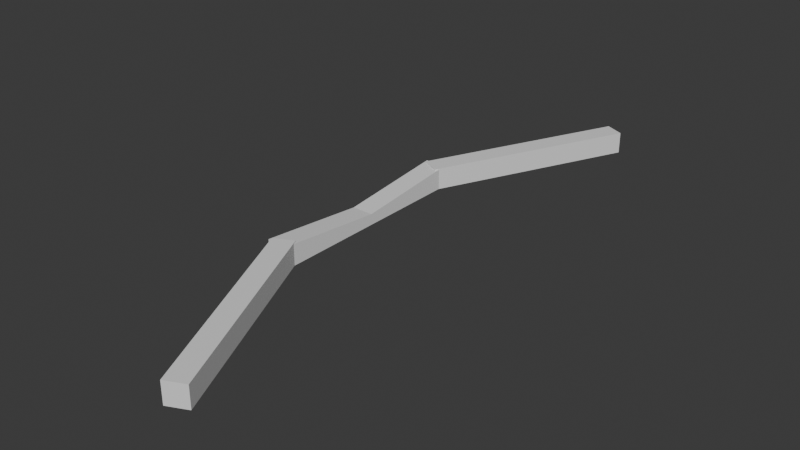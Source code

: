 # Source: bow.blend  (saved by Blender 4.3.34; exported with 4.5.12 LTS)
import bpy
from mathutils import Matrix  # noqa: F401  (used for matrix-valued properties, if any)

bpy.ops.wm.read_factory_settings(use_empty=True)
scene = bpy.context.scene
scene.name = 'Scene'

# ---- collections
col_collection = bpy.data.collections.new('Collection'); scene.collection.children.link(col_collection)

# ---- materials (node trees are filled in below, after node groups)
mat_material_004 = bpy.data.materials.new('Material.004')
mat_material_004.alpha_threshold = 0.0
mat_material_004.roughness = 0.5
mat_material_004.line_color = (0.0, 0.0, 0.0, 1.0)
mat_material = bpy.data.materials.new('Material')
mat_material.alpha_threshold = 0.0
mat_material.roughness = 0.5
mat_material.line_color = (0.0, 0.0, 0.0, 1.0)
mat_material_002 = bpy.data.materials.new('Material.002')
mat_material_002.alpha_threshold = 0.0
mat_material_002.roughness = 0.5
mat_material_002.line_color = (0.0, 0.0, 0.0, 1.0)
mat_material_003 = bpy.data.materials.new('Material.003')
mat_material_003.alpha_threshold = 0.0
mat_material_003.roughness = 0.5
mat_material_003.line_color = (0.0, 0.0, 0.0, 1.0)
mat_material_006 = bpy.data.materials.new('Material.006')
mat_material_006.alpha_threshold = 0.0
mat_material_006.roughness = 0.5
mat_material_006.line_color = (0.0, 0.0, 0.0, 1.0)

# ---- material node trees
mat_material_004.use_nodes = True; mat_material_004.node_tree.nodes.clear()
_N = mat_material_004.node_tree.nodes; _L = mat_material_004.node_tree.links
n0 = _N.new('ShaderNodeOutputMaterial'); n0.name = 'Material Output'; n0.location = (300, 300)
n1 = _N.new('ShaderNodeBsdfPrincipled'); n1.name = 'Principled BSDF'; n1.location = (10, 300)
n1.inputs[3].default_value = 1.45
_L.new(n1.outputs[0], n0.inputs[0])
n0.is_active_output = True
mat_material.use_nodes = True; mat_material.node_tree.nodes.clear()
_N = mat_material.node_tree.nodes; _L = mat_material.node_tree.links
n0 = _N.new('ShaderNodeOutputMaterial'); n0.name = 'Material Output'; n0.location = (300, 300)
n1 = _N.new('ShaderNodeBsdfPrincipled'); n1.name = 'Principled BSDF'; n1.location = (10, 300)
n1.inputs[3].default_value = 1.45
_L.new(n1.outputs[0], n0.inputs[0])
n0.is_active_output = True
mat_material_002.use_nodes = True; mat_material_002.node_tree.nodes.clear()
_N = mat_material_002.node_tree.nodes; _L = mat_material_002.node_tree.links
n0 = _N.new('ShaderNodeOutputMaterial'); n0.name = 'Material Output'; n0.location = (300, 300)
n1 = _N.new('ShaderNodeBsdfPrincipled'); n1.name = 'Principled BSDF'; n1.location = (10, 300)
n1.inputs[3].default_value = 1.45
_L.new(n1.outputs[0], n0.inputs[0])
n0.is_active_output = True
mat_material_003.use_nodes = True; mat_material_003.node_tree.nodes.clear()
_N = mat_material_003.node_tree.nodes; _L = mat_material_003.node_tree.links
n0 = _N.new('ShaderNodeOutputMaterial'); n0.name = 'Material Output'; n0.location = (300, 300)
n1 = _N.new('ShaderNodeBsdfPrincipled'); n1.name = 'Principled BSDF'; n1.location = (10, 300)
n1.inputs[3].default_value = 1.45
_L.new(n1.outputs[0], n0.inputs[0])
n0.is_active_output = True
mat_material_006.use_nodes = True; mat_material_006.node_tree.nodes.clear()
_N = mat_material_006.node_tree.nodes; _L = mat_material_006.node_tree.links
n0 = _N.new('ShaderNodeOutputMaterial'); n0.name = 'Material Output'; n0.location = (300, 300)
n1 = _N.new('ShaderNodeBsdfPrincipled'); n1.name = 'Principled BSDF'; n1.location = (10, 300)
n1.inputs[3].default_value = 1.45
_L.new(n1.outputs[0], n0.inputs[0])
n0.is_active_output = True

# ---- world
world_world = bpy.data.worlds.new('World'); scene.world = world_world
world_world.use_nodes = True; world_world.node_tree.nodes.clear()
_N = world_world.node_tree.nodes; _L = world_world.node_tree.links
n0 = _N.new('ShaderNodeOutputWorld'); n0.name = 'World Output'; n0.location = (300, 300)
n1 = _N.new('ShaderNodeBackground'); n1.name = 'Background'; n1.location = (10, 300)
n1.inputs[0].default_value = (0.05088, 0.05088, 0.05088, 1.0)
_L.new(n1.outputs[0], n0.inputs[0])
n0.is_active_output = True
world_world.color = (0.05088, 0.05088, 0.05088)
world_world.sun_shadow_jitter_overblur = 0.0

# ---- meshes
me_cube_004 = bpy.data.meshes.new('Cube.004')
me_cube_004.from_pydata([(0.025, 0.25, 0.0125), (0.025, 0.25, -0.0125), (0.025, -0.25, 0.0125), (0.025, -0.25, -0.0125), (-0.025, 0.25, 0.0125), (-0.025, 0.25, -0.0125), (-0.025, -0.25, 0.0125), (-0.025, -0.25, -0.0125), (-0.025, -0.25, 0.0375), (-0.025, -0.25, 0.0125), (-0.025, 0.0, 0.0125), (0.025, -0.25, 0.0375), (0.025, -0.25, 0.0125), (0.025, 0.0, 0.0125), (-0.025, -0.25, 0.025), (0.025, -0.25, 0.025), (1.093e-08, -0.25, 0.0125), (-1.093e-08, 0.0, 0.0125), (1.093e-08, -0.25, 0.0375), (1.093e-08, -0.25, 0.025), (-0.025, -0.125, 0.025), (0.025, -0.125, 0.025), (0.02044, -0.2208, 0.03752), (0.02044, -0.2208, -0.01252), (0.2317, -0.674, 0.03752), (0.2317, -0.674, -0.01252), (-0.02397, -0.2415, 0.03752), (-0.02397, -0.2415, -0.01252), (0.1873, -0.6947, 0.03752), (0.1873, -0.6947, -0.01252), (0.2317, 0.674, 0.03752), (0.2317, 0.674, -0.01252), (0.02044, 0.2208, 0.03752), (0.02044, 0.2208, -0.01252), (0.1873, 0.6947, 0.03752), (0.1873, 0.6947, -0.01252), (-0.02397, 0.2415, 0.03752), (-0.02397, 0.2415, -0.01252), (0.025, 0.25, 0.0375), (0.025, 0.25, 0.0125), (0.025, 0.0, 0.0125), (-0.025, 0.25, 0.0375), (-0.025, 0.25, 0.0125), (-0.025, 0.0, 0.0125), (0.025, 0.25, 0.025), (-0.025, 0.25, 0.025), (0.0, 0.25, 0.0125), (0.0, 0.0, 0.0125), (0.0, 0.25, 0.0375), (0.0, 0.25, 0.025), (0.025, 0.125, 0.025), (-0.025, 0.125, 0.025)], [], [(0, 4, 6, 2), (3, 2, 6, 7), (7, 6, 4, 5), (5, 1, 3, 7), (1, 0, 2, 3), (5, 4, 0, 1), (21, 11, 15), (16, 9, 10, 17), (17, 10, 20, 8, 18, 11, 21, 13), (19, 18, 8, 14), (16, 19, 14, 9), (12, 15, 19, 16), (15, 11, 18, 19), (12, 16, 17, 13), (9, 14, 20, 10), (14, 8, 20), (12, 13, 21, 15), (22, 26, 28, 24), (25, 24, 28, 29), (29, 28, 26, 27), (27, 23, 25, 29), (23, 22, 24, 25), (27, 26, 22, 23), (30, 34, 36, 32), (33, 32, 36, 37), (37, 36, 34, 35), (35, 31, 33, 37), (31, 30, 32, 33), (35, 34, 30, 31), (51, 41, 45), (46, 39, 40, 47), (47, 40, 50, 38, 48, 41, 51, 43), (49, 48, 38, 44), (46, 49, 44, 39), (42, 45, 49, 46), (45, 41, 48, 49), (42, 46, 47, 43), (39, 44, 50, 40), (44, 38, 50), (42, 43, 51, 45)])
me_cube_004.polygons.foreach_set('material_index', [0, 0, 0, 0, 0, 0, 1, 1, 1, 1, 1, 1, 1, 1, 1, 1, 1, 2, 2, 2, 2, 2, 2, 3, 3, 3, 3, 3, 3, 4, 4, 4, 4, 4, 4, 4, 4, 4, 4, 4])
_uv = me_cube_004.uv_layers.new(name='UVMap')
_uv.uv.foreach_set('vector', [0.625, 0.5, 0.875, 0.5, 0.875, 0.75, 0.625, 0.75, 0.375, 0.75, 0.625, 0.75, 0.625, 1.0, 0.375, 1.0, 0.375, 0.0, 0.625, 0.0, 0.625, 0.25, 0.375, 0.25, 0.125, 0.5, 0.375, 0.5, 0.375, 0.75, 0.125, 0.75, 0.375, 0.5, 0.625, 0.5, 0.625, 0.75, 0.375, 0.75, 0.375, 0.25, 0.625, 0.25, 0.625, 0.5, 0.375, 0.5, 0.5, 0.125, 0.625, 0.25, 0.5, 0.25, 0.25, 0.5, 0.375, 0.5, 0.375, 0.75, 0.25, 0.75, 0.375, 0.875, 0.375, 0.75, 0.5, 0.625, 0.625, 0.5, 0.75, 0.5, 0.625, 0.25, 0.5, 0.125, 0.375, 1.0, 0.5, 0.375, 0.625, 0.375, 0.625, 0.5, 0.5, 0.5, 0.375, 0.375, 0.5, 0.375, 0.5, 0.5, 0.375, 0.5, 0.375, 0.25, 0.5, 0.25, 0.5, 0.375, 0.375, 0.375, 0.5, 0.25, 0.625, 0.25, 0.625, 0.375, 0.5, 0.375, 0.125, 0.5, 0.25, 0.5, 0.25, 0.75, 0.125, 0.75, 0.375, 0.5, 0.5, 0.5, 0.5, 0.625, 0.375, 0.75, 0.5, 0.5, 0.625, 0.5, 0.5, 0.625, 0.375, 0.25, 0.375, 0.0, 0.5, 0.125, 0.5, 0.25, 0.625, 0.5, 0.875, 0.5, 0.875, 0.75, 0.625, 0.75, 0.375, 0.75, 0.625, 0.75, 0.625, 1.0, 0.375, 1.0, 0.375, 0.0, 0.625, 0.0, 0.625, 0.25, 0.375, 0.25, 0.125, 0.5, 0.375, 0.5, 0.375, 0.75, 0.125, 0.75, 0.375, 0.5, 0.625, 0.5, 0.625, 0.75, 0.375, 0.75, 0.375, 0.25, 0.625, 0.25, 0.625, 0.5, 0.375, 0.5, 0.625, 0.5, 0.875, 0.5, 0.875, 0.75, 0.625, 0.75, 0.375, 0.75, 0.625, 0.75, 0.625, 1.0, 0.375, 1.0, 0.375, 0.0, 0.625, 0.0, 0.625, 0.25, 0.375, 0.25, 0.125, 0.5, 0.375, 0.5, 0.375, 0.75, 0.125, 0.75, 0.375, 0.5, 0.625, 0.5, 0.625, 0.75, 0.375, 0.75, 0.375, 0.25, 0.625, 0.25, 0.625, 0.5, 0.375, 0.5, 0.5, 0.125, 0.625, 0.25, 0.5, 0.25, 0.25, 0.5, 0.375, 0.5, 0.375, 0.75, 0.25, 0.75, 0.375, 0.875, 0.375, 0.75, 0.5, 0.625, 0.625, 0.5, 0.75, 0.5, 0.625, 0.25, 0.5, 0.125, 0.375, 1.0, 0.5, 0.375, 0.625, 0.375, 0.625, 0.5, 0.5, 0.5, 0.375, 0.375, 0.5, 0.375, 0.5, 0.5, 0.375, 0.5, 0.375, 0.25, 0.5, 0.25, 0.5, 0.375, 0.375, 0.375, 0.5, 0.25, 0.625, 0.25, 0.625, 0.375, 0.5, 0.375, 0.125, 0.5, 0.25, 0.5, 0.25, 0.75, 0.125, 0.75, 0.375, 0.5, 0.5, 0.5, 0.5, 0.625, 0.375, 0.75, 0.5, 0.5, 0.625, 0.5, 0.5, 0.625, 0.375, 0.25, 0.375, 0.0, 0.5, 0.125, 0.5, 0.25])
me_cube_004.materials.append(mat_material_004)
me_cube_004.materials.append(mat_material)
me_cube_004.materials.append(mat_material_002)
me_cube_004.materials.append(mat_material_003)
me_cube_004.materials.append(mat_material_006)
me_cube_004.use_mirror_vertex_groups = False
me_cube_004.update()

# ---- objects
ob_cube_003 = bpy.data.objects.new('Cube.003', me_cube_004)

# ---- transforms, parenting, visibility, modifiers, constraints
ob_cube_003.location = (0.0, 0.0, 0.0)
ob_cube_003.lock_rotations_4d = False
ob_cube_003.empty_display_type = 'ARROWS'
ob_cube_003.lineart.crease_threshold = 0.0

# ---- collection membership
col_collection.objects.link(ob_cube_003)

# ---- scene / render settings (as saved in the file)
scene.frame_start = 1; scene.frame_end = 250; scene.frame_set(0)
scene.render.engine = 'BLENDER_EEVEE_NEXT'
bpy.context.view_layer.update()

# ---- added for rendering (the .blend has no active camera and no usable light): camera, sun
cam_auto = bpy.data.cameras.new('AutoCamera')
cam_auto.lens = 50.0
cam_auto.sensor_width = 36.0
cam_auto.clip_end = 1000.0
ob_auto_camera = bpy.data.objects.new('AutoCamera', cam_auto)
scene.collection.objects.link(ob_auto_camera)
ob_auto_camera.location = (1.41146, -1.56971, 1.05897)
ob_auto_camera.rotation_euler = (1.09748, -7.21219e-08, 0.694738)
scene.camera = ob_auto_camera
light_auto_sun = bpy.data.lights.new('AutoSun', 'SUN')
light_auto_sun.energy = 3.0
light_auto_sun.angle = 0.0523599
ob_auto_sun = bpy.data.objects.new('AutoSun', light_auto_sun)
scene.collection.objects.link(ob_auto_sun)
ob_auto_sun.rotation_euler = (0.872665, 0.174533, 0.523599)
bpy.context.view_layer.update()
